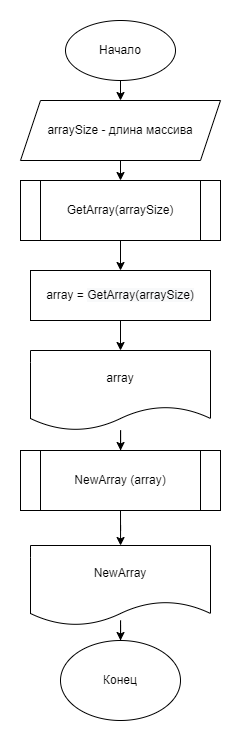

The diagram above was exported from draw.io. Its source (the exported page's mxGraphModel, read from the mxfile embedded in the PNG):
<mxGraphModel dx="989" dy="513" grid="1" gridSize="10" guides="1" tooltips="1" connect="1" arrows="1" fold="1" page="1" pageScale="1" pageWidth="827" pageHeight="1169" math="0" shadow="0">
  <root>
    <mxCell id="0" />
    <mxCell id="1" parent="0" />
    <mxCell id="Eh2NvOn1LdV1MmeEE2SC-3" style="edgeStyle=orthogonalEdgeStyle;rounded=0;orthogonalLoop=1;jettySize=auto;html=1;exitX=0.5;exitY=1;exitDx=0;exitDy=0;entryX=0.5;entryY=0;entryDx=0;entryDy=0;" edge="1" parent="1" source="Eh2NvOn1LdV1MmeEE2SC-1" target="Eh2NvOn1LdV1MmeEE2SC-2">
      <mxGeometry relative="1" as="geometry" />
    </mxCell>
    <mxCell id="Eh2NvOn1LdV1MmeEE2SC-1" value="Начало" style="ellipse;whiteSpace=wrap;html=1;" vertex="1" parent="1">
      <mxGeometry x="285" y="20" width="110" height="60" as="geometry" />
    </mxCell>
    <mxCell id="Eh2NvOn1LdV1MmeEE2SC-6" style="edgeStyle=orthogonalEdgeStyle;rounded=0;orthogonalLoop=1;jettySize=auto;html=1;exitX=0.5;exitY=1;exitDx=0;exitDy=0;entryX=0.5;entryY=0;entryDx=0;entryDy=0;" edge="1" parent="1" source="Eh2NvOn1LdV1MmeEE2SC-2" target="Eh2NvOn1LdV1MmeEE2SC-7">
      <mxGeometry relative="1" as="geometry">
        <mxPoint x="340" y="240" as="targetPoint" />
      </mxGeometry>
    </mxCell>
    <mxCell id="Eh2NvOn1LdV1MmeEE2SC-2" value="arraySize - длина массива" style="shape=parallelogram;perimeter=parallelogramPerimeter;whiteSpace=wrap;html=1;fixedSize=1;" vertex="1" parent="1">
      <mxGeometry x="240" y="100" width="200" height="60" as="geometry" />
    </mxCell>
    <mxCell id="Eh2NvOn1LdV1MmeEE2SC-14" style="edgeStyle=orthogonalEdgeStyle;rounded=0;orthogonalLoop=1;jettySize=auto;html=1;exitX=0.5;exitY=1;exitDx=0;exitDy=0;entryX=0.5;entryY=0;entryDx=0;entryDy=0;fontColor=#000000;" edge="1" parent="1" source="Eh2NvOn1LdV1MmeEE2SC-7" target="Eh2NvOn1LdV1MmeEE2SC-13">
      <mxGeometry relative="1" as="geometry" />
    </mxCell>
    <mxCell id="Eh2NvOn1LdV1MmeEE2SC-7" value="GetArray(arraySize)" style="shape=process;whiteSpace=wrap;html=1;backgroundOutline=1;" vertex="1" parent="1">
      <mxGeometry x="240" y="180" width="200" height="60" as="geometry" />
    </mxCell>
    <mxCell id="Eh2NvOn1LdV1MmeEE2SC-17" style="edgeStyle=orthogonalEdgeStyle;rounded=0;orthogonalLoop=1;jettySize=auto;html=1;fontColor=#000000;" edge="1" parent="1" source="Eh2NvOn1LdV1MmeEE2SC-11" target="Eh2NvOn1LdV1MmeEE2SC-16">
      <mxGeometry relative="1" as="geometry" />
    </mxCell>
    <mxCell id="Eh2NvOn1LdV1MmeEE2SC-11" value="array" style="shape=document;whiteSpace=wrap;html=1;boundedLbl=1;" vertex="1" parent="1">
      <mxGeometry x="250" y="350" width="180" height="80" as="geometry" />
    </mxCell>
    <mxCell id="Eh2NvOn1LdV1MmeEE2SC-15" style="edgeStyle=orthogonalEdgeStyle;rounded=0;orthogonalLoop=1;jettySize=auto;html=1;exitX=0.5;exitY=1;exitDx=0;exitDy=0;entryX=0.5;entryY=0;entryDx=0;entryDy=0;fontColor=#000000;" edge="1" parent="1" source="Eh2NvOn1LdV1MmeEE2SC-13" target="Eh2NvOn1LdV1MmeEE2SC-11">
      <mxGeometry relative="1" as="geometry" />
    </mxCell>
    <mxCell id="Eh2NvOn1LdV1MmeEE2SC-13" value="array =&amp;nbsp;&lt;span style=&quot;background-color: rgb(248, 249, 250);&quot;&gt;GetArray(arraySize)&lt;/span&gt;" style="rounded=0;whiteSpace=wrap;html=1;labelBackgroundColor=#FFFFFF;fontColor=#000000;" vertex="1" parent="1">
      <mxGeometry x="250" y="270" width="180" height="50" as="geometry" />
    </mxCell>
    <mxCell id="Eh2NvOn1LdV1MmeEE2SC-20" style="edgeStyle=orthogonalEdgeStyle;rounded=0;orthogonalLoop=1;jettySize=auto;html=1;exitX=0.5;exitY=1;exitDx=0;exitDy=0;fontColor=#000000;" edge="1" parent="1" source="Eh2NvOn1LdV1MmeEE2SC-16" target="Eh2NvOn1LdV1MmeEE2SC-19">
      <mxGeometry relative="1" as="geometry" />
    </mxCell>
    <mxCell id="Eh2NvOn1LdV1MmeEE2SC-16" value="NewArray (array)" style="shape=process;whiteSpace=wrap;html=1;backgroundOutline=1;" vertex="1" parent="1">
      <mxGeometry x="240" y="450" width="200" height="60" as="geometry" />
    </mxCell>
    <mxCell id="Eh2NvOn1LdV1MmeEE2SC-22" style="edgeStyle=orthogonalEdgeStyle;rounded=0;orthogonalLoop=1;jettySize=auto;html=1;entryX=0.5;entryY=0;entryDx=0;entryDy=0;fontColor=#000000;" edge="1" parent="1" source="Eh2NvOn1LdV1MmeEE2SC-19" target="Eh2NvOn1LdV1MmeEE2SC-21">
      <mxGeometry relative="1" as="geometry" />
    </mxCell>
    <mxCell id="Eh2NvOn1LdV1MmeEE2SC-19" value="NewArray" style="shape=document;whiteSpace=wrap;html=1;boundedLbl=1;" vertex="1" parent="1">
      <mxGeometry x="250" y="545" width="180" height="80" as="geometry" />
    </mxCell>
    <mxCell id="Eh2NvOn1LdV1MmeEE2SC-21" value="Конец" style="ellipse;whiteSpace=wrap;html=1;" vertex="1" parent="1">
      <mxGeometry x="280" y="640" width="120" height="80" as="geometry" />
    </mxCell>
  </root>
</mxGraphModel>